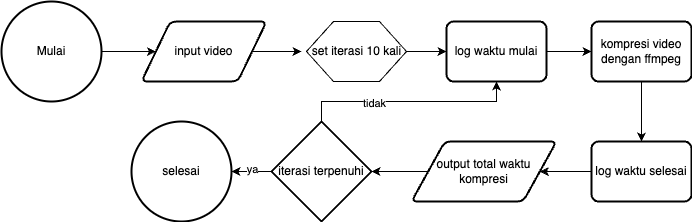

The diagram above was exported from draw.io. Its source (the exported page's mxGraphModel, read from the mxfile embedded in the PNG):
<mxGraphModel dx="887" dy="648" grid="1" gridSize="10" guides="1" tooltips="1" connect="1" arrows="1" fold="1" page="1" pageScale="1" pageWidth="850" pageHeight="1100" math="0" shadow="0">
  <root>
    <mxCell id="0" />
    <mxCell id="1" parent="0" />
    <mxCell id="GotMxS8F0MFMGRNCVdzj-30" value="" style="edgeStyle=orthogonalEdgeStyle;rounded=0;orthogonalLoop=1;jettySize=auto;html=1;" edge="1" parent="1" source="GotMxS8F0MFMGRNCVdzj-1" target="GotMxS8F0MFMGRNCVdzj-2">
      <mxGeometry relative="1" as="geometry" />
    </mxCell>
    <mxCell id="GotMxS8F0MFMGRNCVdzj-1" value="Mulai" style="strokeWidth=2;html=1;shape=mxgraph.flowchart.start_2;whiteSpace=wrap;" vertex="1" parent="1">
      <mxGeometry x="30" y="70" width="100" height="100" as="geometry" />
    </mxCell>
    <mxCell id="GotMxS8F0MFMGRNCVdzj-31" value="" style="edgeStyle=orthogonalEdgeStyle;rounded=0;orthogonalLoop=1;jettySize=auto;html=1;" edge="1" parent="1" source="GotMxS8F0MFMGRNCVdzj-2" target="GotMxS8F0MFMGRNCVdzj-8">
      <mxGeometry relative="1" as="geometry">
        <mxPoint x="320" y="170" as="targetPoint" />
      </mxGeometry>
    </mxCell>
    <mxCell id="GotMxS8F0MFMGRNCVdzj-2" value="input video" style="shape=parallelogram;html=1;strokeWidth=2;perimeter=parallelogramPerimeter;whiteSpace=wrap;rounded=1;arcSize=12;size=0.23;" vertex="1" parent="1">
      <mxGeometry x="170" y="90" width="125" height="60" as="geometry" />
    </mxCell>
    <mxCell id="GotMxS8F0MFMGRNCVdzj-33" value="" style="edgeStyle=orthogonalEdgeStyle;rounded=0;orthogonalLoop=1;jettySize=auto;html=1;" edge="1" parent="1" source="GotMxS8F0MFMGRNCVdzj-6" target="GotMxS8F0MFMGRNCVdzj-10">
      <mxGeometry relative="1" as="geometry" />
    </mxCell>
    <mxCell id="GotMxS8F0MFMGRNCVdzj-6" value="log waktu mulai" style="rounded=1;whiteSpace=wrap;html=1;absoluteArcSize=1;arcSize=14;strokeWidth=2;" vertex="1" parent="1">
      <mxGeometry x="475" y="90" width="100" height="60" as="geometry" />
    </mxCell>
    <mxCell id="GotMxS8F0MFMGRNCVdzj-9" value="" style="group" vertex="1" connectable="0" parent="1">
      <mxGeometry x="330" y="90" width="110" height="60" as="geometry" />
    </mxCell>
    <mxCell id="GotMxS8F0MFMGRNCVdzj-7" value="" style="verticalLabelPosition=bottom;verticalAlign=top;html=1;shape=hexagon;perimeter=hexagonPerimeter2;arcSize=6;size=0.27;align=center;" vertex="1" parent="GotMxS8F0MFMGRNCVdzj-9">
      <mxGeometry x="5" width="100" height="60" as="geometry" />
    </mxCell>
    <mxCell id="GotMxS8F0MFMGRNCVdzj-8" value="set iterasi 10 kali" style="text;html=1;align=center;verticalAlign=middle;resizable=0;points=[];autosize=1;strokeColor=none;fillColor=none;" vertex="1" parent="GotMxS8F0MFMGRNCVdzj-9">
      <mxGeometry y="15" width="110" height="30" as="geometry" />
    </mxCell>
    <mxCell id="GotMxS8F0MFMGRNCVdzj-34" value="" style="edgeStyle=orthogonalEdgeStyle;rounded=0;orthogonalLoop=1;jettySize=auto;html=1;" edge="1" parent="1" source="GotMxS8F0MFMGRNCVdzj-10" target="GotMxS8F0MFMGRNCVdzj-14">
      <mxGeometry relative="1" as="geometry" />
    </mxCell>
    <mxCell id="GotMxS8F0MFMGRNCVdzj-10" value="kompresi video dengan ffmpeg" style="rounded=1;whiteSpace=wrap;html=1;absoluteArcSize=1;arcSize=14;strokeWidth=2;" vertex="1" parent="1">
      <mxGeometry x="620" y="90" width="100" height="60" as="geometry" />
    </mxCell>
    <mxCell id="GotMxS8F0MFMGRNCVdzj-35" value="" style="edgeStyle=orthogonalEdgeStyle;rounded=0;orthogonalLoop=1;jettySize=auto;html=1;" edge="1" parent="1" source="GotMxS8F0MFMGRNCVdzj-14" target="GotMxS8F0MFMGRNCVdzj-15">
      <mxGeometry relative="1" as="geometry" />
    </mxCell>
    <mxCell id="GotMxS8F0MFMGRNCVdzj-14" value="log waktu selesai" style="rounded=1;whiteSpace=wrap;html=1;absoluteArcSize=1;arcSize=14;strokeWidth=2;" vertex="1" parent="1">
      <mxGeometry x="620" y="210" width="100" height="60" as="geometry" />
    </mxCell>
    <mxCell id="GotMxS8F0MFMGRNCVdzj-36" value="" style="edgeStyle=orthogonalEdgeStyle;rounded=0;orthogonalLoop=1;jettySize=auto;html=1;" edge="1" parent="1" source="GotMxS8F0MFMGRNCVdzj-15" target="GotMxS8F0MFMGRNCVdzj-16">
      <mxGeometry relative="1" as="geometry" />
    </mxCell>
    <mxCell id="GotMxS8F0MFMGRNCVdzj-15" value="output total waktu kompresi" style="shape=parallelogram;html=1;strokeWidth=2;perimeter=parallelogramPerimeter;whiteSpace=wrap;rounded=1;arcSize=12;size=0.23;" vertex="1" parent="1">
      <mxGeometry x="440" y="210" width="145" height="60" as="geometry" />
    </mxCell>
    <mxCell id="GotMxS8F0MFMGRNCVdzj-37" value="" style="edgeStyle=orthogonalEdgeStyle;rounded=0;orthogonalLoop=1;jettySize=auto;html=1;" edge="1" parent="1" source="GotMxS8F0MFMGRNCVdzj-16" target="GotMxS8F0MFMGRNCVdzj-25">
      <mxGeometry relative="1" as="geometry" />
    </mxCell>
    <mxCell id="GotMxS8F0MFMGRNCVdzj-40" value="ya" style="edgeLabel;html=1;align=center;verticalAlign=middle;resizable=0;points=[];" vertex="1" connectable="0" parent="GotMxS8F0MFMGRNCVdzj-37">
      <mxGeometry x="-0.0429" y="-2" relative="1" as="geometry">
        <mxPoint as="offset" />
      </mxGeometry>
    </mxCell>
    <mxCell id="GotMxS8F0MFMGRNCVdzj-38" style="edgeStyle=orthogonalEdgeStyle;rounded=0;orthogonalLoop=1;jettySize=auto;html=1;exitX=0.5;exitY=0;exitDx=0;exitDy=0;exitPerimeter=0;entryX=0.5;entryY=1;entryDx=0;entryDy=0;" edge="1" parent="1" source="GotMxS8F0MFMGRNCVdzj-16" target="GotMxS8F0MFMGRNCVdzj-6">
      <mxGeometry relative="1" as="geometry" />
    </mxCell>
    <mxCell id="GotMxS8F0MFMGRNCVdzj-39" value="tidak" style="edgeLabel;html=1;align=center;verticalAlign=middle;resizable=0;points=[];" vertex="1" connectable="0" parent="GotMxS8F0MFMGRNCVdzj-38">
      <mxGeometry x="-0.3276" y="-2" relative="1" as="geometry">
        <mxPoint as="offset" />
      </mxGeometry>
    </mxCell>
    <mxCell id="GotMxS8F0MFMGRNCVdzj-16" value="iterasi terpenuhi" style="strokeWidth=2;html=1;shape=mxgraph.flowchart.decision;whiteSpace=wrap;" vertex="1" parent="1">
      <mxGeometry x="300" y="190" width="100" height="100" as="geometry" />
    </mxCell>
    <mxCell id="GotMxS8F0MFMGRNCVdzj-25" value="selesai" style="strokeWidth=2;html=1;shape=mxgraph.flowchart.start_2;whiteSpace=wrap;" vertex="1" parent="1">
      <mxGeometry x="160" y="190" width="100" height="100" as="geometry" />
    </mxCell>
    <mxCell id="GotMxS8F0MFMGRNCVdzj-32" value="" style="edgeStyle=orthogonalEdgeStyle;rounded=0;orthogonalLoop=1;jettySize=auto;html=1;" edge="1" parent="1" source="GotMxS8F0MFMGRNCVdzj-7" target="GotMxS8F0MFMGRNCVdzj-6">
      <mxGeometry relative="1" as="geometry" />
    </mxCell>
  </root>
</mxGraphModel>